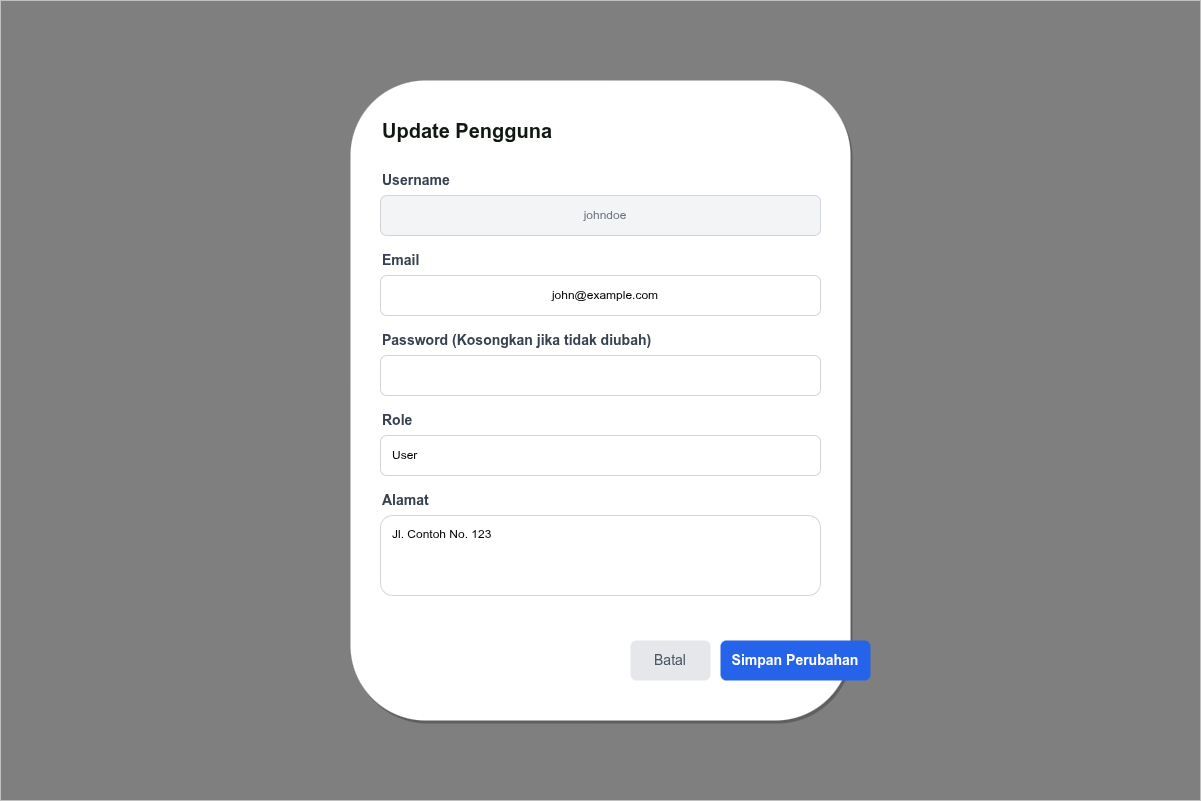

The diagram above was exported from draw.io. Its source (the exported page's mxGraphModel, read from the mxfile embedded in the PNG):
<mxGraphModel dx="792" dy="797" grid="1" gridSize="10" guides="1" tooltips="1" connect="1" arrows="1" fold="1" page="1" pageScale="1" pageWidth="1200" pageHeight="800" math="0" shadow="0">
  <root>
    <mxCell id="0" />
    <mxCell id="1" parent="0" />
    <mxCell id="overlay" value="" style="rounded=0;whiteSpace=wrap;html=1;fillColor=#000000;fillOpacity=50;strokeColor=none;" parent="1" vertex="1">
      <mxGeometry width="1200" height="800" as="geometry" />
    </mxCell>
    <mxCell id="modal" value="" style="rounded=1;whiteSpace=wrap;html=1;fillColor=#FFFFFF;strokeColor=none;shadow=1;" parent="1" vertex="1">
      <mxGeometry x="350" y="80" width="500" height="640" as="geometry" />
    </mxCell>
    <mxCell id="title" value="Update Pengguna" style="text;html=1;strokeColor=none;fillColor=none;align=left;verticalAlign=middle;whiteSpace=wrap;rounded=0;fontColor=#111812;fontSize=20;fontStyle=1;" parent="1" vertex="1">
      <mxGeometry x="380" y="110" width="300" height="40" as="geometry" />
    </mxCell>
    <mxCell id="lbl_user" value="Username" style="text;html=1;strokeColor=none;fillColor=none;align=left;verticalAlign=middle;whiteSpace=wrap;rounded=0;fontColor=#374151;fontSize=14;fontStyle=1;" parent="1" vertex="1">
      <mxGeometry x="380" y="170" width="150" height="20" as="geometry" />
    </mxCell>
    <mxCell id="in_user" value="johndoe" style="rounded=1;whiteSpace=wrap;html=1;fillColor=#F3F4F6;strokeColor=#D1D5DB;fontColor=#6B7280;spacingLeft=10;" parent="1" vertex="1">
      <mxGeometry x="380" y="195" width="440" height="40" as="geometry" />
    </mxCell>
    <mxCell id="lbl_email" value="Email" style="text;html=1;strokeColor=none;fillColor=none;align=left;verticalAlign=middle;whiteSpace=wrap;rounded=0;fontColor=#374151;fontSize=14;fontStyle=1;" parent="1" vertex="1">
      <mxGeometry x="380" y="250" width="150" height="20" as="geometry" />
    </mxCell>
    <mxCell id="in_email" value="john@example.com" style="rounded=1;whiteSpace=wrap;html=1;fillColor=#FFFFFF;strokeColor=#D1D5DB;spacingLeft=10;" parent="1" vertex="1">
      <mxGeometry x="380" y="275" width="440" height="40" as="geometry" />
    </mxCell>
    <mxCell id="lbl_pass" value="Password (Kosongkan jika tidak diubah)" style="text;html=1;strokeColor=none;fillColor=none;align=left;verticalAlign=middle;whiteSpace=wrap;rounded=0;fontColor=#374151;fontSize=14;fontStyle=1;" parent="1" vertex="1">
      <mxGeometry x="380" y="330" width="300" height="20" as="geometry" />
    </mxCell>
    <mxCell id="in_pass" value="" style="rounded=1;whiteSpace=wrap;html=1;fillColor=#FFFFFF;strokeColor=#D1D5DB;" parent="1" vertex="1">
      <mxGeometry x="380" y="355" width="440" height="40" as="geometry" />
    </mxCell>
    <mxCell id="lbl_role" value="Role" style="text;html=1;strokeColor=none;fillColor=none;align=left;verticalAlign=middle;whiteSpace=wrap;rounded=0;fontColor=#374151;fontSize=14;fontStyle=1;" parent="1" vertex="1">
      <mxGeometry x="380" y="410" width="150" height="20" as="geometry" />
    </mxCell>
    <mxCell id="in_role" value="User" style="rounded=1;whiteSpace=wrap;html=1;fillColor=#FFFFFF;strokeColor=#D1D5DB;align=left;spacingLeft=10;" parent="1" vertex="1">
      <mxGeometry x="380" y="435" width="440" height="40" as="geometry" />
    </mxCell>
    <mxCell id="lbl_addr" value="Alamat" style="text;html=1;strokeColor=none;fillColor=none;align=left;verticalAlign=middle;whiteSpace=wrap;rounded=0;fontColor=#374151;fontSize=14;fontStyle=1;" parent="1" vertex="1">
      <mxGeometry x="380" y="490" width="150" height="20" as="geometry" />
    </mxCell>
    <mxCell id="in_addr" value="Jl. Contoh No. 123" style="rounded=1;whiteSpace=wrap;html=1;fillColor=#FFFFFF;strokeColor=#D1D5DB;align=left;spacingLeft=10;verticalAlign=top;spacingTop=5;" parent="1" vertex="1">
      <mxGeometry x="380" y="515" width="440" height="80" as="geometry" />
    </mxCell>
    <mxCell id="btn_cancel" value="Batal" style="rounded=1;whiteSpace=wrap;html=1;fillColor=#E5E7EB;strokeColor=none;fontColor=#4B5563;fontSize=14;" parent="1" vertex="1">
      <mxGeometry x="630" y="640" width="80" height="40" as="geometry" />
    </mxCell>
    <mxCell id="btn_save" value="Simpan Perubahan" style="rounded=1;whiteSpace=wrap;html=1;fillColor=#2563EB;strokeColor=none;fontColor=#FFFFFF;fontStyle=1;fontSize=14;" parent="1" vertex="1">
      <mxGeometry x="720" y="640" width="150" height="40" as="geometry" />
    </mxCell>
  </root>
</mxGraphModel>